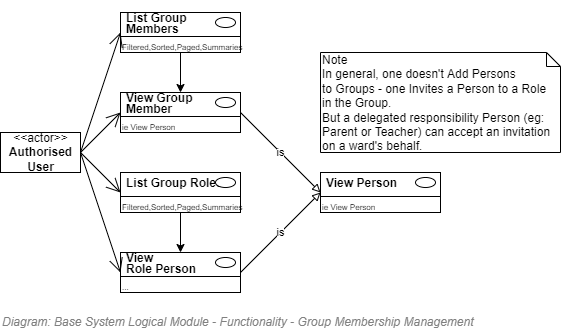

The diagram above was exported from draw.io. Its source (the exported page's mxGraphModel, read from the mxfile embedded in the PNG):
<mxGraphModel dx="539" dy="379" grid="1" gridSize="10" guides="1" tooltips="1" connect="1" arrows="1" fold="1" page="1" pageScale="1" pageWidth="827" pageHeight="1169" math="0" shadow="0">
  <root>
    <mxCell id="vj9NFNpsctyDdZJHX6hg-0" />
    <mxCell id="wERdTFQBSSwt_41Hwb2m-4" value="Diagram/Use Cases" parent="vj9NFNpsctyDdZJHX6hg-0" />
    <mxCell id="f7oh_EkDFGOVIX88EDKd-0" value="&amp;lt;&amp;lt;actor&amp;gt;&amp;gt;&lt;br&gt;&lt;b&gt;Authorised&lt;br&gt;User&lt;br&gt;&lt;/b&gt;" style="text;html=1;align=center;verticalAlign=middle;dashed=0;fillColor=#ffffff;strokeColor=#000000;" parent="wERdTFQBSSwt_41Hwb2m-4" vertex="1">
      <mxGeometry x="120" y="240" width="80" height="40" as="geometry" />
    </mxCell>
    <mxCell id="f7oh_EkDFGOVIX88EDKd-1" value="" style="fontStyle=1;align=left;verticalAlign=top;childLayout=stackLayout;horizontal=1;horizontalStack=0;resizeParent=1;resizeParentMax=0;resizeLast=0;marginBottom=0;" parent="wERdTFQBSSwt_41Hwb2m-4" vertex="1">
      <mxGeometry x="240" y="120" width="120" height="40" as="geometry" />
    </mxCell>
    <mxCell id="f7oh_EkDFGOVIX88EDKd-2" value="&lt;p style=&quot;line-height: 0.9;&quot;&gt;List Group&lt;br&gt;Members&lt;/p&gt;" style="html=1;align=left;spacingLeft=4;verticalAlign=middle;strokeColor=none;fillColor=none;fontStyle=1;spacingTop=2;" parent="f7oh_EkDFGOVIX88EDKd-1" vertex="1">
      <mxGeometry width="120" height="20" as="geometry" />
    </mxCell>
    <mxCell id="f7oh_EkDFGOVIX88EDKd-3" value="" style="shape=ellipse;" parent="f7oh_EkDFGOVIX88EDKd-2" vertex="1">
      <mxGeometry x="1" width="20" height="10" relative="1" as="geometry">
        <mxPoint x="-25" y="5" as="offset" />
      </mxGeometry>
    </mxCell>
    <mxCell id="f7oh_EkDFGOVIX88EDKd-4" value="" style="line;strokeWidth=1;fillColor=none;align=left;verticalAlign=middle;spacingTop=-1;spacingLeft=3;spacingRight=3;rotatable=0;labelPosition=right;points=[];portConstraint=eastwest;" parent="f7oh_EkDFGOVIX88EDKd-1" vertex="1">
      <mxGeometry y="20" width="120" height="8" as="geometry" />
    </mxCell>
    <mxCell id="f7oh_EkDFGOVIX88EDKd-5" value="Filtered,Sorted,Paged,Summaries" style="html=1;align=left;spacingLeft=4;verticalAlign=top;strokeColor=none;fillColor=none;fontSize=8;spacing=-2;" parent="f7oh_EkDFGOVIX88EDKd-1" vertex="1">
      <mxGeometry y="28" width="120" height="12" as="geometry" />
    </mxCell>
    <mxCell id="f7oh_EkDFGOVIX88EDKd-6" value="" style="endArrow=open;endFill=1;endSize=12;html=1;strokeColor=#000000;fontSize=12;entryX=0;entryY=1;entryDx=0;entryDy=0;exitX=1;exitY=0.5;exitDx=0;exitDy=0;" parent="wERdTFQBSSwt_41Hwb2m-4" source="f7oh_EkDFGOVIX88EDKd-0" target="f7oh_EkDFGOVIX88EDKd-2" edge="1">
      <mxGeometry width="160" relative="1" as="geometry">
        <mxPoint x="200" y="260" as="sourcePoint" />
        <mxPoint x="250.0000000000001" y="310" as="targetPoint" />
      </mxGeometry>
    </mxCell>
    <mxCell id="f7oh_EkDFGOVIX88EDKd-14" value="" style="fontStyle=1;align=left;verticalAlign=top;childLayout=stackLayout;horizontal=1;horizontalStack=0;resizeParent=1;resizeParentMax=0;resizeLast=0;marginBottom=0;" parent="wERdTFQBSSwt_41Hwb2m-4" vertex="1">
      <mxGeometry x="240" y="200" width="120" height="40" as="geometry" />
    </mxCell>
    <mxCell id="f7oh_EkDFGOVIX88EDKd-15" value="&lt;p style=&quot;line-height: 0.9;&quot;&gt;View Group&lt;br&gt;Member&lt;/p&gt;" style="html=1;align=left;spacingLeft=4;verticalAlign=middle;strokeColor=none;fillColor=none;fontStyle=1;spacingTop=2;" parent="f7oh_EkDFGOVIX88EDKd-14" vertex="1">
      <mxGeometry width="120" height="20" as="geometry" />
    </mxCell>
    <mxCell id="f7oh_EkDFGOVIX88EDKd-16" value="" style="shape=ellipse;" parent="f7oh_EkDFGOVIX88EDKd-15" vertex="1">
      <mxGeometry x="1" width="20" height="10" relative="1" as="geometry">
        <mxPoint x="-25" y="5" as="offset" />
      </mxGeometry>
    </mxCell>
    <mxCell id="f7oh_EkDFGOVIX88EDKd-17" value="" style="line;strokeWidth=1;fillColor=none;align=left;verticalAlign=middle;spacingTop=-1;spacingLeft=3;spacingRight=3;rotatable=0;labelPosition=right;points=[];portConstraint=eastwest;" parent="f7oh_EkDFGOVIX88EDKd-14" vertex="1">
      <mxGeometry y="20" width="120" height="8" as="geometry" />
    </mxCell>
    <mxCell id="f7oh_EkDFGOVIX88EDKd-18" value="ie View Person" style="html=1;align=left;spacingLeft=4;verticalAlign=top;strokeColor=none;fillColor=none;fontSize=8;spacing=-2;" parent="f7oh_EkDFGOVIX88EDKd-14" vertex="1">
      <mxGeometry y="28" width="120" height="12" as="geometry" />
    </mxCell>
    <mxCell id="f7oh_EkDFGOVIX88EDKd-19" value="" style="fontStyle=1;align=left;verticalAlign=top;childLayout=stackLayout;horizontal=1;horizontalStack=0;resizeParent=1;resizeParentMax=0;resizeLast=0;marginBottom=0;" parent="wERdTFQBSSwt_41Hwb2m-4" vertex="1">
      <mxGeometry x="240" y="280" width="120" height="40" as="geometry" />
    </mxCell>
    <mxCell id="f7oh_EkDFGOVIX88EDKd-20" value="&lt;p style=&quot;line-height: 0.9;&quot;&gt;List Group Roles&lt;/p&gt;" style="html=1;align=left;spacingLeft=4;verticalAlign=middle;strokeColor=none;fillColor=none;fontStyle=1;spacingTop=2;" parent="f7oh_EkDFGOVIX88EDKd-19" vertex="1">
      <mxGeometry width="120" height="20" as="geometry" />
    </mxCell>
    <mxCell id="f7oh_EkDFGOVIX88EDKd-21" value="" style="shape=ellipse;" parent="f7oh_EkDFGOVIX88EDKd-20" vertex="1">
      <mxGeometry x="1" width="20" height="10" relative="1" as="geometry">
        <mxPoint x="-25" y="5" as="offset" />
      </mxGeometry>
    </mxCell>
    <mxCell id="f7oh_EkDFGOVIX88EDKd-22" value="" style="line;strokeWidth=1;fillColor=none;align=left;verticalAlign=middle;spacingTop=-1;spacingLeft=3;spacingRight=3;rotatable=0;labelPosition=right;points=[];portConstraint=eastwest;" parent="f7oh_EkDFGOVIX88EDKd-19" vertex="1">
      <mxGeometry y="20" width="120" height="8" as="geometry" />
    </mxCell>
    <mxCell id="f7oh_EkDFGOVIX88EDKd-23" value="Filtered,Sorted,Paged,Summaries" style="html=1;align=left;spacingLeft=4;verticalAlign=top;strokeColor=none;fillColor=none;fontSize=8;spacing=-2;" parent="f7oh_EkDFGOVIX88EDKd-19" vertex="1">
      <mxGeometry y="28" width="120" height="12" as="geometry" />
    </mxCell>
    <mxCell id="f7oh_EkDFGOVIX88EDKd-24" value="" style="endArrow=open;endFill=1;endSize=12;html=1;strokeColor=#000000;fontSize=12;entryX=0;entryY=1;entryDx=0;entryDy=0;exitX=1;exitY=0.5;exitDx=0;exitDy=0;" parent="wERdTFQBSSwt_41Hwb2m-4" source="f7oh_EkDFGOVIX88EDKd-0" target="f7oh_EkDFGOVIX88EDKd-15" edge="1">
      <mxGeometry width="160" relative="1" as="geometry">
        <mxPoint x="210" y="310" as="sourcePoint" />
        <mxPoint x="250" y="230" as="targetPoint" />
      </mxGeometry>
    </mxCell>
    <mxCell id="f7oh_EkDFGOVIX88EDKd-25" value="" style="endArrow=open;endFill=1;endSize=12;html=1;strokeColor=#000000;fontSize=12;entryX=0;entryY=1;entryDx=0;entryDy=0;exitX=1;exitY=0.5;exitDx=0;exitDy=0;" parent="wERdTFQBSSwt_41Hwb2m-4" source="f7oh_EkDFGOVIX88EDKd-0" target="f7oh_EkDFGOVIX88EDKd-20" edge="1">
      <mxGeometry width="160" relative="1" as="geometry">
        <mxPoint x="200" y="300" as="sourcePoint" />
        <mxPoint x="200" y="390" as="targetPoint" />
      </mxGeometry>
    </mxCell>
    <mxCell id="PINw93PATPmj0uGUlSGV-0" value="" style="fontStyle=1;align=left;verticalAlign=top;childLayout=stackLayout;horizontal=1;horizontalStack=0;resizeParent=1;resizeParentMax=0;resizeLast=0;marginBottom=0;" parent="wERdTFQBSSwt_41Hwb2m-4" vertex="1">
      <mxGeometry x="240" y="360" width="120" height="40" as="geometry" />
    </mxCell>
    <mxCell id="PINw93PATPmj0uGUlSGV-1" value="&lt;p style=&quot;line-height: 0.9;&quot;&gt;View &lt;br&gt;Role Person&lt;/p&gt;" style="html=1;align=left;spacingLeft=4;verticalAlign=middle;strokeColor=none;fillColor=none;fontStyle=1;spacingTop=2;" parent="PINw93PATPmj0uGUlSGV-0" vertex="1">
      <mxGeometry width="120" height="20" as="geometry" />
    </mxCell>
    <mxCell id="PINw93PATPmj0uGUlSGV-2" value="" style="shape=ellipse;" parent="PINw93PATPmj0uGUlSGV-1" vertex="1">
      <mxGeometry x="1" width="20" height="10" relative="1" as="geometry">
        <mxPoint x="-25" y="5" as="offset" />
      </mxGeometry>
    </mxCell>
    <mxCell id="PINw93PATPmj0uGUlSGV-3" value="" style="line;strokeWidth=1;fillColor=none;align=left;verticalAlign=middle;spacingTop=-1;spacingLeft=3;spacingRight=3;rotatable=0;labelPosition=right;points=[];portConstraint=eastwest;" parent="PINw93PATPmj0uGUlSGV-0" vertex="1">
      <mxGeometry y="20" width="120" height="8" as="geometry" />
    </mxCell>
    <mxCell id="PINw93PATPmj0uGUlSGV-4" value="..." style="html=1;align=left;spacingLeft=4;verticalAlign=top;strokeColor=none;fillColor=none;fontSize=8;spacing=-2;" parent="PINw93PATPmj0uGUlSGV-0" vertex="1">
      <mxGeometry y="28" width="120" height="12" as="geometry" />
    </mxCell>
    <mxCell id="PINw93PATPmj0uGUlSGV-5" value="Note&lt;br&gt;In general, one doesn't Add Persons&lt;br&gt;to Groups - one Invites a&amp;nbsp;Person to a Role&lt;br&gt;in the Group. &lt;br&gt;But a delegated responsibility Person (eg: Parent or Teacher) can accept an invitation&lt;br&gt;on a ward's behalf.&amp;nbsp;" style="shape=note;whiteSpace=wrap;html=1;size=14;verticalAlign=top;align=left;spacingTop=-6;strokeWidth=1;fillColor=none;fontSize=12;" parent="wERdTFQBSSwt_41Hwb2m-4" vertex="1">
      <mxGeometry x="440" y="160" width="240" height="100" as="geometry" />
    </mxCell>
    <mxCell id="PINw93PATPmj0uGUlSGV-6" value="" style="endArrow=open;endFill=1;endSize=12;html=1;strokeColor=#000000;fontSize=12;entryX=0;entryY=1;entryDx=0;entryDy=0;exitX=1;exitY=0.5;exitDx=0;exitDy=0;" parent="wERdTFQBSSwt_41Hwb2m-4" source="f7oh_EkDFGOVIX88EDKd-0" target="PINw93PATPmj0uGUlSGV-1" edge="1">
      <mxGeometry width="160" relative="1" as="geometry">
        <mxPoint x="210" y="330" as="sourcePoint" />
        <mxPoint x="250" y="330" as="targetPoint" />
      </mxGeometry>
    </mxCell>
    <mxCell id="PINw93PATPmj0uGUlSGV-7" style="edgeStyle=orthogonalEdgeStyle;rounded=0;orthogonalLoop=1;jettySize=auto;html=1;entryX=0.5;entryY=0;entryDx=0;entryDy=0;" parent="wERdTFQBSSwt_41Hwb2m-4" source="f7oh_EkDFGOVIX88EDKd-5" target="f7oh_EkDFGOVIX88EDKd-15" edge="1">
      <mxGeometry relative="1" as="geometry" />
    </mxCell>
    <mxCell id="83SIEyDUWd3lB2kXbmvs-0" style="edgeStyle=orthogonalEdgeStyle;rounded=0;orthogonalLoop=1;jettySize=auto;html=1;entryX=0.5;entryY=0;entryDx=0;entryDy=0;" edge="1" parent="wERdTFQBSSwt_41Hwb2m-4" source="f7oh_EkDFGOVIX88EDKd-23" target="PINw93PATPmj0uGUlSGV-1">
      <mxGeometry relative="1" as="geometry" />
    </mxCell>
    <mxCell id="83SIEyDUWd3lB2kXbmvs-1" value="" style="fontStyle=1;align=left;verticalAlign=top;childLayout=stackLayout;horizontal=1;horizontalStack=0;resizeParent=1;resizeParentMax=0;resizeLast=0;marginBottom=0;" vertex="1" parent="wERdTFQBSSwt_41Hwb2m-4">
      <mxGeometry x="440" y="280" width="120" height="40" as="geometry" />
    </mxCell>
    <mxCell id="83SIEyDUWd3lB2kXbmvs-2" value="&lt;p style=&quot;line-height: 0.9;&quot;&gt;View Person&lt;/p&gt;" style="html=1;align=left;spacingLeft=4;verticalAlign=middle;strokeColor=none;fillColor=none;fontStyle=1;spacingTop=2;" vertex="1" parent="83SIEyDUWd3lB2kXbmvs-1">
      <mxGeometry width="120" height="20" as="geometry" />
    </mxCell>
    <mxCell id="83SIEyDUWd3lB2kXbmvs-3" value="" style="shape=ellipse;" vertex="1" parent="83SIEyDUWd3lB2kXbmvs-2">
      <mxGeometry x="1" width="20" height="10" relative="1" as="geometry">
        <mxPoint x="-25" y="5" as="offset" />
      </mxGeometry>
    </mxCell>
    <mxCell id="83SIEyDUWd3lB2kXbmvs-4" value="" style="line;strokeWidth=1;fillColor=none;align=left;verticalAlign=middle;spacingTop=-1;spacingLeft=3;spacingRight=3;rotatable=0;labelPosition=right;points=[];portConstraint=eastwest;" vertex="1" parent="83SIEyDUWd3lB2kXbmvs-1">
      <mxGeometry y="20" width="120" height="8" as="geometry" />
    </mxCell>
    <mxCell id="83SIEyDUWd3lB2kXbmvs-5" value="ie View Person" style="html=1;align=left;spacingLeft=4;verticalAlign=top;strokeColor=none;fillColor=none;fontSize=8;spacing=-2;" vertex="1" parent="83SIEyDUWd3lB2kXbmvs-1">
      <mxGeometry y="28" width="120" height="12" as="geometry" />
    </mxCell>
    <mxCell id="83SIEyDUWd3lB2kXbmvs-7" value="is" style="rounded=0;orthogonalLoop=1;jettySize=auto;html=1;entryX=0;entryY=0;entryDx=0;entryDy=0;entryPerimeter=0;endArrow=block;endFill=0;exitX=1;exitY=1;exitDx=0;exitDy=0;" edge="1" parent="wERdTFQBSSwt_41Hwb2m-4" source="f7oh_EkDFGOVIX88EDKd-15" target="83SIEyDUWd3lB2kXbmvs-4">
      <mxGeometry relative="1" as="geometry" />
    </mxCell>
    <mxCell id="83SIEyDUWd3lB2kXbmvs-8" value="is" style="edgeStyle=none;rounded=0;orthogonalLoop=1;jettySize=auto;html=1;exitX=1;exitY=1;exitDx=0;exitDy=0;endArrow=block;endFill=0;entryX=0;entryY=1;entryDx=0;entryDy=0;" edge="1" parent="wERdTFQBSSwt_41Hwb2m-4" source="PINw93PATPmj0uGUlSGV-1" target="83SIEyDUWd3lB2kXbmvs-2">
      <mxGeometry relative="1" as="geometry">
        <mxPoint x="440" y="260" as="targetPoint" />
      </mxGeometry>
    </mxCell>
    <mxCell id="gRzEKIzDPof4qPkzU5pQ-1" value="Title/Diagram" parent="vj9NFNpsctyDdZJHX6hg-0" />
    <mxCell id="gRzEKIzDPof4qPkzU5pQ-0" value="&lt;font style=&quot;font-size: 12px&quot;&gt;&lt;span style=&quot;font-size: 12px&quot;&gt;Diagram: Base System Logical Module -&amp;nbsp;&lt;/span&gt;&lt;span style=&quot;font-size: 12px&quot;&gt;Functionality - Group Membership Management&lt;br&gt;&lt;/span&gt;&lt;/font&gt;" style="text;strokeColor=none;fillColor=none;html=1;fontSize=12;fontStyle=2;verticalAlign=middle;align=left;shadow=0;glass=0;comic=0;opacity=30;fontColor=#808080;" parent="gRzEKIzDPof4qPkzU5pQ-1" vertex="1">
      <mxGeometry x="120" y="420" width="520" height="20" as="geometry" />
    </mxCell>
    <mxCell id="tL2itmjlvSeu3DFbBuZW-0" value="About" parent="vj9NFNpsctyDdZJHX6hg-0" />
  </root>
</mxGraphModel>